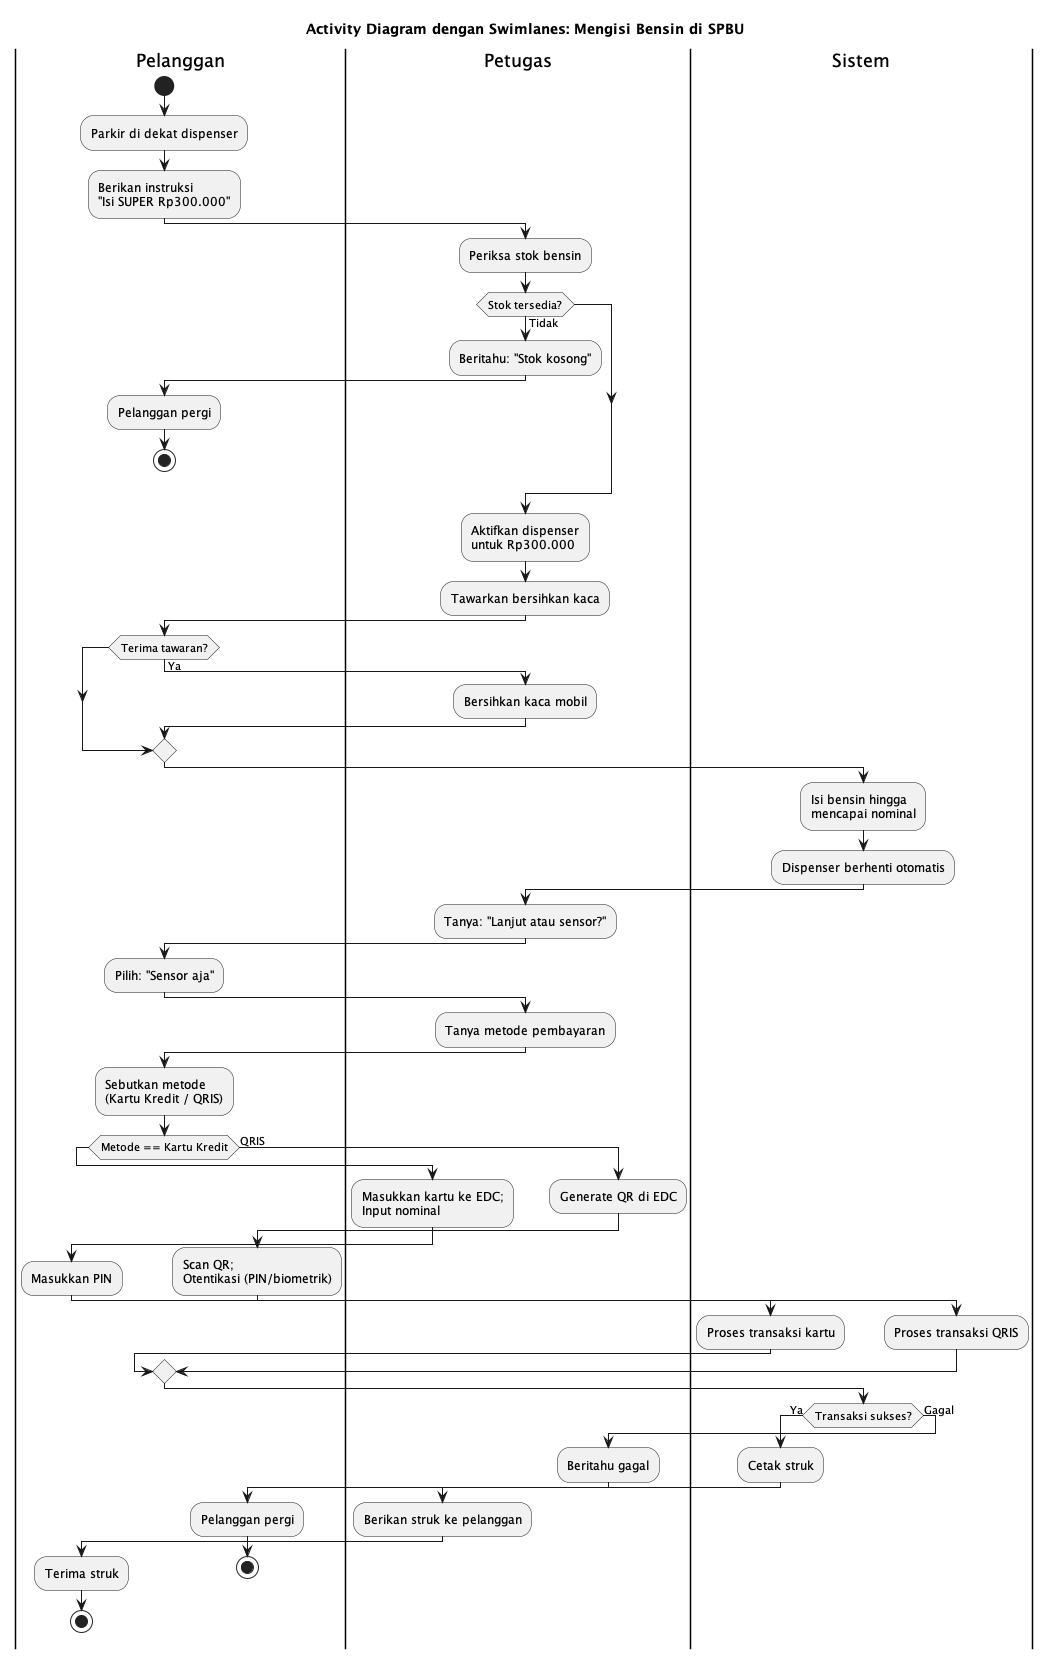

The diagram above was rendered by PlantUML. Its source (embedded in the PNG):
@startuml
title Activity Diagram dengan Swimlanes: Mengisi Bensin di SPBU

|Pelanggan|
start
:Parkir di dekat dispenser;
:Berikan instruksi\n"Isi SUPER Rp300.000";

|Petugas|
:Periksa stok bensin;

if (Stok tersedia?) then (Tidak)
  :Beritahu: "Stok kosong";
  |Pelanggan|
  :Pelanggan pergi;
  stop
endif

|Petugas|
:Aktifkan dispenser\nuntuk Rp300.000;
:Tawarkan bersihkan kaca;

|Pelanggan|
if (Terima tawaran?) then (Ya)
  |Petugas|
  :Bersihkan kaca mobil;
endif

|Sistem|
:Isi bensin hingga\nmencapai nominal;
:Dispenser berhenti otomatis;

|Petugas|
:Tanya: "Lanjut atau sensor?";
|Pelanggan|
:Pilih: "Sensor aja";

|Petugas|
:Tanya metode pembayaran;

|Pelanggan|
:Sebutkan metode\n(Kartu Kredit / QRIS);

if (Metode == Kartu Kredit) then
  |Petugas|
  :Masukkan kartu ke EDC;\nInput nominal;
  |Pelanggan|
  :Masukkan PIN;
  |Sistem|
  :Proses transaksi kartu;
else (QRIS)
  |Petugas|
  :Generate QR di EDC;
  |Pelanggan|
  :Scan QR;\nOtentikasi (PIN/biometrik);
  |Sistem|
  :Proses transaksi QRIS;
endif

|Sistem|
if (Transaksi sukses?) then (Ya)
  :Cetak struk;
  |Petugas|
  :Berikan struk ke pelanggan;
  |Pelanggan|
  :Terima struk;
  stop
else (Gagal)
  |Petugas|
  :Beritahu gagal;
  |Pelanggan|
  :Pelanggan pergi;
  stop
endif

@enduml